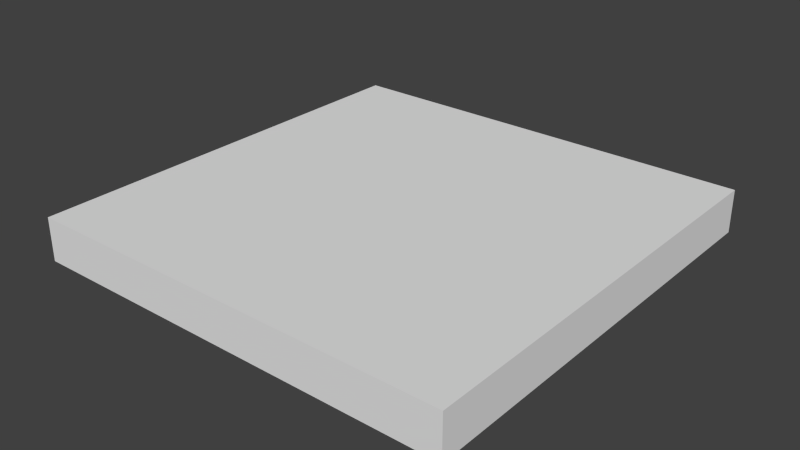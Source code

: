 # Source: cube2.blend  (saved by Blender 2.63.0; exported with 4.5.12 LTS)
import bpy
from mathutils import Matrix  # noqa: F401  (used for matrix-valued properties, if any)

bpy.ops.wm.read_factory_settings(use_empty=True)
scene = bpy.context.scene
scene.name = 'Scene'

# ---- collections
col_collection_1 = bpy.data.collections.new('Collection 1'); scene.collection.children.link(col_collection_1)

# ---- world
world_world = bpy.data.worlds.new('World'); scene.world = world_world
world_world.color = (0.05088, 0.05088, 0.05088)
world_world.use_sun_shadow = False
world_world.sun_shadow_jitter_overblur = 0.0
world_world.cycles.sampling_method = 'MANUAL'
world_world.cycles.sample_map_resolution = 256

# ---- meshes
me_plane = bpy.data.meshes.new('Plane')
me_plane.from_pydata([(0.25, -0.25, -0.075), (-0.25, -0.25, -0.075), (0.25, 0.25, -0.075), (-0.25, 0.25, -0.075), (0.25, -0.25, -0.125), (-0.25, -0.25, -0.125), (0.25, 0.25, -0.125), (-0.25, 0.25, -0.125)], [], [(2, 3, 1), (0, 2, 1), (6, 5, 7), (4, 5, 6), (2, 7, 3), (3, 5, 1), (0, 6, 2), (4, 1, 5), (6, 7, 2), (7, 5, 3), (6, 0, 4), (0, 1, 4)])
me_plane.use_remesh_preserve_volume = False
me_plane.use_remesh_preserve_attributes = False
me_plane.use_mirror_vertex_groups = False
me_plane.update()

# ---- objects
ob_plane = bpy.data.objects.new('Plane', me_plane)

# ---- transforms, parenting, visibility, modifiers, constraints
ob_plane.location = (0.0, 0.0, 0.0)
ob_plane.rotation_euler = (6.283, 0.0, 0.0)
ob_plane.scale = (5.0, 5.0, 5.0)
ob_plane.lineart.crease_threshold = 0.0

# ---- collection membership
col_collection_1.objects.link(ob_plane)

# ---- scene / render settings (as saved in the file)
scene.frame_start = 1; scene.frame_end = 250; scene.frame_set(1)
scene.render.engine = 'BLENDER_EEVEE_NEXT'
scene.render.image_settings.color_mode = 'RGB'
scene.render.image_settings.compression = 90
scene.render.resolution_percentage = 50
scene.render.dither_intensity = 0.0
scene.render.bake_margin = 2
scene.render.bake_bias = 0.0
scene.cycles.use_denoising = False
scene.cycles.samples = 10
scene.cycles.sampling_pattern = 'TABULATED_SOBOL'
scene.cycles.light_sampling_threshold = 0.0
scene.cycles.use_adaptive_sampling = False
scene.cycles.use_light_tree = False
scene.cycles.blur_glossy = 0.0
scene.cycles.volume_bounces = 1
scene.cycles.pixel_filter_type = 'GAUSSIAN'
scene.cycles.sample_clamp_indirect = 0.0
scene.view_settings.view_transform = 'Standard'
bpy.context.view_layer.update()

# ---- added for rendering (the .blend has no active camera and no usable light): camera, sun
cam_auto = bpy.data.cameras.new('AutoCamera')
cam_auto.lens = 50.0
cam_auto.sensor_width = 36.0
cam_auto.clip_end = 1000.0
ob_auto_camera = bpy.data.objects.new('AutoCamera', cam_auto)
scene.collection.objects.link(ob_auto_camera)
ob_auto_camera.location = (3.27933, -3.9352, 2.12346)
ob_auto_camera.rotation_euler = (1.09748, -7.21219e-08, 0.694738)
scene.camera = ob_auto_camera
light_auto_sun = bpy.data.lights.new('AutoSun', 'SUN')
light_auto_sun.energy = 3.0
light_auto_sun.angle = 0.0523599
ob_auto_sun = bpy.data.objects.new('AutoSun', light_auto_sun)
scene.collection.objects.link(ob_auto_sun)
ob_auto_sun.rotation_euler = (0.872665, 0.174533, 0.523599)
bpy.context.view_layer.update()
